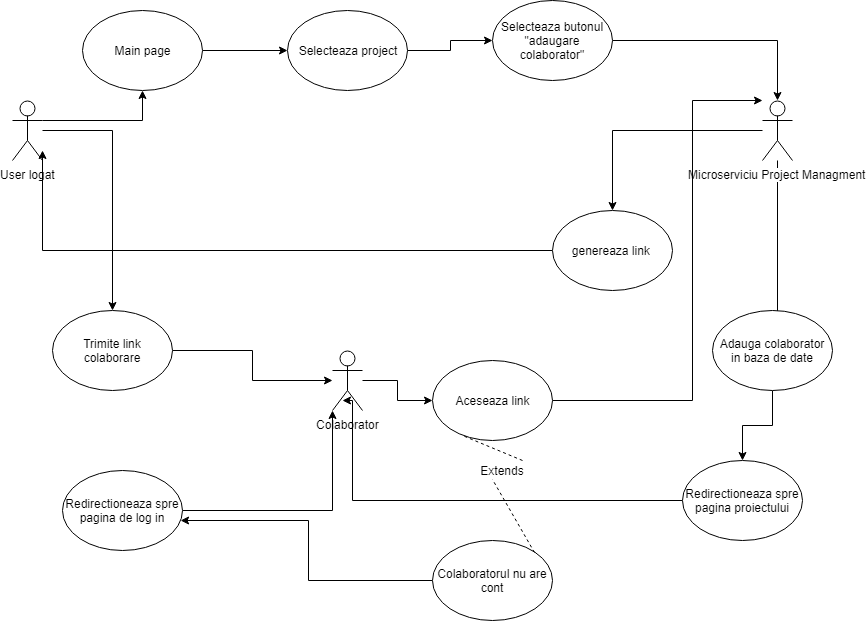

The diagram above was exported from draw.io. Its source (the exported page's mxGraphModel, read from the mxfile embedded in the PNG):
<mxGraphModel dx="970" dy="551" grid="1" gridSize="10" guides="1" tooltips="1" connect="1" arrows="1" fold="1" page="1" pageScale="1" pageWidth="850" pageHeight="1100" math="0" shadow="0">
  <root>
    <mxCell id="0" />
    <mxCell id="1" parent="0" />
    <mxCell id="U7lS1UoUp4bkZCVvuw6o-7" style="edgeStyle=orthogonalEdgeStyle;rounded=0;orthogonalLoop=1;jettySize=auto;html=1;exitX=1;exitY=0.3333333333333333;exitDx=0;exitDy=0;exitPerimeter=0;" parent="1" source="pJ4oksqodshWgDJUHziA-1" target="U7lS1UoUp4bkZCVvuw6o-3" edge="1">
      <mxGeometry relative="1" as="geometry" />
    </mxCell>
    <mxCell id="U7lS1UoUp4bkZCVvuw6o-18" style="edgeStyle=orthogonalEdgeStyle;rounded=0;orthogonalLoop=1;jettySize=auto;html=1;" parent="1" source="pJ4oksqodshWgDJUHziA-1" target="U7lS1UoUp4bkZCVvuw6o-15" edge="1">
      <mxGeometry relative="1" as="geometry" />
    </mxCell>
    <mxCell id="pJ4oksqodshWgDJUHziA-1" value="User logat" style="shape=umlActor;verticalLabelPosition=bottom;labelBackgroundColor=#ffffff;verticalAlign=top;html=1;outlineConnect=0;" parent="1" vertex="1">
      <mxGeometry x="30" y="240" width="30" height="60" as="geometry" />
    </mxCell>
    <mxCell id="U7lS1UoUp4bkZCVvuw6o-12" style="edgeStyle=orthogonalEdgeStyle;rounded=0;orthogonalLoop=1;jettySize=auto;html=1;" parent="1" source="pJ4oksqodshWgDJUHziA-2" target="U7lS1UoUp4bkZCVvuw6o-11" edge="1">
      <mxGeometry relative="1" as="geometry" />
    </mxCell>
    <mxCell id="U7lS1UoUp4bkZCVvuw6o-33" style="edgeStyle=orthogonalEdgeStyle;rounded=0;orthogonalLoop=1;jettySize=auto;html=1;entryX=0.542;entryY=0.125;entryDx=0;entryDy=0;entryPerimeter=0;" parent="1" source="pJ4oksqodshWgDJUHziA-2" target="U7lS1UoUp4bkZCVvuw6o-31" edge="1">
      <mxGeometry relative="1" as="geometry" />
    </mxCell>
    <mxCell id="pJ4oksqodshWgDJUHziA-2" value="Microserviciu Project Managment" style="shape=umlActor;verticalLabelPosition=bottom;labelBackgroundColor=#ffffff;verticalAlign=top;html=1;outlineConnect=0;" parent="1" vertex="1">
      <mxGeometry x="780" y="240" width="30" height="60" as="geometry" />
    </mxCell>
    <mxCell id="U7lS1UoUp4bkZCVvuw6o-8" style="edgeStyle=orthogonalEdgeStyle;rounded=0;orthogonalLoop=1;jettySize=auto;html=1;" parent="1" source="U7lS1UoUp4bkZCVvuw6o-3" target="U7lS1UoUp4bkZCVvuw6o-4" edge="1">
      <mxGeometry relative="1" as="geometry" />
    </mxCell>
    <mxCell id="U7lS1UoUp4bkZCVvuw6o-3" value="Main page" style="ellipse;whiteSpace=wrap;html=1;" parent="1" vertex="1">
      <mxGeometry x="100" y="150" width="120" height="80" as="geometry" />
    </mxCell>
    <mxCell id="U7lS1UoUp4bkZCVvuw6o-9" style="edgeStyle=orthogonalEdgeStyle;rounded=0;orthogonalLoop=1;jettySize=auto;html=1;" parent="1" source="U7lS1UoUp4bkZCVvuw6o-4" target="U7lS1UoUp4bkZCVvuw6o-5" edge="1">
      <mxGeometry relative="1" as="geometry" />
    </mxCell>
    <mxCell id="U7lS1UoUp4bkZCVvuw6o-4" value="Selecteaza project" style="ellipse;whiteSpace=wrap;html=1;" parent="1" vertex="1">
      <mxGeometry x="305" y="150" width="120" height="80" as="geometry" />
    </mxCell>
    <mxCell id="U7lS1UoUp4bkZCVvuw6o-10" style="edgeStyle=orthogonalEdgeStyle;rounded=0;orthogonalLoop=1;jettySize=auto;html=1;" parent="1" source="U7lS1UoUp4bkZCVvuw6o-5" target="pJ4oksqodshWgDJUHziA-2" edge="1">
      <mxGeometry relative="1" as="geometry" />
    </mxCell>
    <mxCell id="U7lS1UoUp4bkZCVvuw6o-5" value="Selecteaza butonul &quot;adaugare colaborator&quot;" style="ellipse;whiteSpace=wrap;html=1;" parent="1" vertex="1">
      <mxGeometry x="510" y="140" width="120" height="80" as="geometry" />
    </mxCell>
    <mxCell id="U7lS1UoUp4bkZCVvuw6o-14" style="edgeStyle=orthogonalEdgeStyle;rounded=0;orthogonalLoop=1;jettySize=auto;html=1;" parent="1" source="U7lS1UoUp4bkZCVvuw6o-11" edge="1">
      <mxGeometry relative="1" as="geometry">
        <mxPoint x="60" y="290" as="targetPoint" />
      </mxGeometry>
    </mxCell>
    <mxCell id="U7lS1UoUp4bkZCVvuw6o-11" value="genereaza link&amp;nbsp;" style="ellipse;whiteSpace=wrap;html=1;" parent="1" vertex="1">
      <mxGeometry x="570" y="350" width="120" height="80" as="geometry" />
    </mxCell>
    <mxCell id="U7lS1UoUp4bkZCVvuw6o-19" style="edgeStyle=orthogonalEdgeStyle;rounded=0;orthogonalLoop=1;jettySize=auto;html=1;" parent="1" source="U7lS1UoUp4bkZCVvuw6o-15" target="U7lS1UoUp4bkZCVvuw6o-16" edge="1">
      <mxGeometry relative="1" as="geometry" />
    </mxCell>
    <mxCell id="U7lS1UoUp4bkZCVvuw6o-15" value="Trimite link colaborare" style="ellipse;whiteSpace=wrap;html=1;" parent="1" vertex="1">
      <mxGeometry x="70" y="450" width="120" height="80" as="geometry" />
    </mxCell>
    <mxCell id="U7lS1UoUp4bkZCVvuw6o-21" style="edgeStyle=orthogonalEdgeStyle;rounded=0;orthogonalLoop=1;jettySize=auto;html=1;" parent="1" source="U7lS1UoUp4bkZCVvuw6o-16" target="U7lS1UoUp4bkZCVvuw6o-20" edge="1">
      <mxGeometry relative="1" as="geometry" />
    </mxCell>
    <mxCell id="U7lS1UoUp4bkZCVvuw6o-16" value="Colaborator" style="shape=umlActor;verticalLabelPosition=bottom;labelBackgroundColor=#ffffff;verticalAlign=top;html=1;outlineConnect=0;" parent="1" vertex="1">
      <mxGeometry x="350" y="490" width="30" height="60" as="geometry" />
    </mxCell>
    <mxCell id="U7lS1UoUp4bkZCVvuw6o-30" style="edgeStyle=orthogonalEdgeStyle;rounded=0;orthogonalLoop=1;jettySize=auto;html=1;" parent="1" source="U7lS1UoUp4bkZCVvuw6o-20" target="pJ4oksqodshWgDJUHziA-2" edge="1">
      <mxGeometry relative="1" as="geometry">
        <mxPoint x="760" y="310" as="targetPoint" />
        <Array as="points">
          <mxPoint x="710" y="540" />
          <mxPoint x="710" y="240" />
        </Array>
      </mxGeometry>
    </mxCell>
    <mxCell id="U7lS1UoUp4bkZCVvuw6o-20" value="Aceseaza link" style="ellipse;whiteSpace=wrap;html=1;" parent="1" vertex="1">
      <mxGeometry x="450" y="500" width="120" height="80" as="geometry" />
    </mxCell>
    <mxCell id="U7lS1UoUp4bkZCVvuw6o-22" value="" style="endArrow=none;dashed=1;html=1;exitX=1;exitY=0;exitDx=0;exitDy=0;entryX=0.247;entryY=0.938;entryDx=0;entryDy=0;entryPerimeter=0;" parent="1" source="U7lS1UoUp4bkZCVvuw6o-24" target="U7lS1UoUp4bkZCVvuw6o-20" edge="1">
      <mxGeometry width="50" height="50" relative="1" as="geometry">
        <mxPoint x="425" y="620" as="sourcePoint" />
        <mxPoint x="475" y="570" as="targetPoint" />
      </mxGeometry>
    </mxCell>
    <mxCell id="U7lS1UoUp4bkZCVvuw6o-28" style="edgeStyle=orthogonalEdgeStyle;rounded=0;orthogonalLoop=1;jettySize=auto;html=1;" parent="1" source="U7lS1UoUp4bkZCVvuw6o-23" target="U7lS1UoUp4bkZCVvuw6o-26" edge="1">
      <mxGeometry relative="1" as="geometry">
        <Array as="points">
          <mxPoint x="326" y="720" />
          <mxPoint x="326" y="660" />
        </Array>
      </mxGeometry>
    </mxCell>
    <mxCell id="U7lS1UoUp4bkZCVvuw6o-23" value="Colaboratorul nu are cont" style="ellipse;whiteSpace=wrap;html=1;" parent="1" vertex="1">
      <mxGeometry x="450" y="680" width="120" height="80" as="geometry" />
    </mxCell>
    <mxCell id="U7lS1UoUp4bkZCVvuw6o-24" value="Extends" style="text;html=1;strokeColor=none;fillColor=none;align=center;verticalAlign=middle;whiteSpace=wrap;rounded=0;" parent="1" vertex="1">
      <mxGeometry x="500" y="600" width="40" height="20" as="geometry" />
    </mxCell>
    <mxCell id="U7lS1UoUp4bkZCVvuw6o-25" value="" style="endArrow=none;dashed=1;html=1;exitX=1;exitY=0;exitDx=0;exitDy=0;entryX=0.247;entryY=0.938;entryDx=0;entryDy=0;entryPerimeter=0;" parent="1" source="U7lS1UoUp4bkZCVvuw6o-23" target="U7lS1UoUp4bkZCVvuw6o-24" edge="1">
      <mxGeometry width="50" height="50" relative="1" as="geometry">
        <mxPoint x="407" y="622" as="sourcePoint" />
        <mxPoint x="480" y="575" as="targetPoint" />
      </mxGeometry>
    </mxCell>
    <mxCell id="U7lS1UoUp4bkZCVvuw6o-29" style="edgeStyle=orthogonalEdgeStyle;rounded=0;orthogonalLoop=1;jettySize=auto;html=1;" parent="1" source="U7lS1UoUp4bkZCVvuw6o-26" target="U7lS1UoUp4bkZCVvuw6o-16" edge="1">
      <mxGeometry relative="1" as="geometry">
        <Array as="points">
          <mxPoint x="350" y="650" />
        </Array>
      </mxGeometry>
    </mxCell>
    <mxCell id="U7lS1UoUp4bkZCVvuw6o-26" value="Redirectioneaza spre pagina de log in" style="ellipse;whiteSpace=wrap;html=1;" parent="1" vertex="1">
      <mxGeometry x="80" y="610" width="120" height="80" as="geometry" />
    </mxCell>
    <mxCell id="U7lS1UoUp4bkZCVvuw6o-34" style="edgeStyle=orthogonalEdgeStyle;rounded=0;orthogonalLoop=1;jettySize=auto;html=1;" parent="1" source="U7lS1UoUp4bkZCVvuw6o-31" target="U7lS1UoUp4bkZCVvuw6o-32" edge="1">
      <mxGeometry relative="1" as="geometry" />
    </mxCell>
    <mxCell id="U7lS1UoUp4bkZCVvuw6o-31" value="Adauga colaborator in baza de date" style="ellipse;whiteSpace=wrap;html=1;" parent="1" vertex="1">
      <mxGeometry x="730" y="450" width="120" height="80" as="geometry" />
    </mxCell>
    <mxCell id="U7lS1UoUp4bkZCVvuw6o-35" style="edgeStyle=orthogonalEdgeStyle;rounded=0;orthogonalLoop=1;jettySize=auto;html=1;" parent="1" source="U7lS1UoUp4bkZCVvuw6o-32" edge="1">
      <mxGeometry relative="1" as="geometry">
        <mxPoint x="360" y="540" as="targetPoint" />
        <Array as="points">
          <mxPoint x="370" y="640" />
          <mxPoint x="370" y="540" />
        </Array>
      </mxGeometry>
    </mxCell>
    <mxCell id="U7lS1UoUp4bkZCVvuw6o-32" value="Redirectioneaza spre pagina proiectului" style="ellipse;whiteSpace=wrap;html=1;" parent="1" vertex="1">
      <mxGeometry x="700" y="600" width="120" height="80" as="geometry" />
    </mxCell>
  </root>
</mxGraphModel>